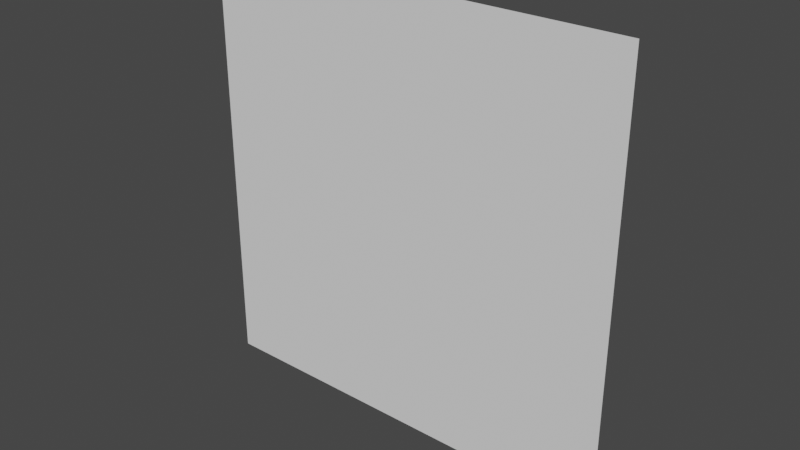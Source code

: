 # Source: background_tile.blend  (saved by Blender 3.0.42; exported with 4.5.12 LTS)
import bpy
from mathutils import Matrix  # noqa: F401  (used for matrix-valued properties, if any)

bpy.ops.wm.read_factory_settings(use_empty=True)
scene = bpy.context.scene
scene.name = 'Scene'

# ---- collections
col_collection = bpy.data.collections.new('Collection'); scene.collection.children.link(col_collection)

# ---- world
world_world = bpy.data.worlds.new('World'); scene.world = world_world
world_world.use_nodes = True; world_world.node_tree.nodes.clear()
_N = world_world.node_tree.nodes; _L = world_world.node_tree.links
n0 = _N.new('ShaderNodeOutputWorld'); n0.name = 'World Output'; n0.location = (300, 300)
n1 = _N.new('ShaderNodeBackground'); n1.name = 'Background'; n1.location = (10, 300)
n1.inputs[0].default_value = (0.05088, 0.05088, 0.05088, 1.0)
_L.new(n1.outputs[0], n0.inputs[0])
n0.is_active_output = True
world_world.color = (0.05088, 0.05088, 0.05088)
world_world.use_sun_shadow = False
world_world.sun_shadow_jitter_overblur = 0.0

# ---- meshes
me_piano = bpy.data.meshes.new('Piano')
me_piano.from_pydata([(-1.0, -1.0, 0.0), (1.0, -1.0, 0.0), (-1.0, 1.0, 0.0), (1.0, 1.0, 0.0)], [], [(0, 1, 3, 2)])
_uv = me_piano.uv_layers.new(name='Mappa UV')
_uv.uv.foreach_set('vector', [0.0, 0.0, 1.0, 0.0, 1.0, 1.0, 0.0, 1.0])
me_piano.use_remesh_fix_poles = True
me_piano.use_remesh_preserve_attributes = False
me_piano.update()

# ---- objects
ob_piano = bpy.data.objects.new('Piano', me_piano)

# ---- transforms, parenting, visibility, modifiers, constraints
ob_piano.location = (0.0, 0.0, 0.0)
ob_piano.rotation_euler = (1.571, 0.0, 0.0)

# ---- collection membership
col_collection.objects.link(ob_piano)

# ---- scene / render settings (as saved in the file)
scene.frame_start = 1; scene.frame_end = 250; scene.frame_set(1)
scene.render.engine = 'BLENDER_EEVEE_NEXT'
scene.cycles.sampling_pattern = 'TABULATED_SOBOL'
scene.cycles.use_light_tree = False
scene.view_settings.view_transform = 'Filmic'
bpy.context.view_layer.update()

# ---- added for rendering (the .blend has no active camera and no usable light): camera, sun
cam_auto = bpy.data.cameras.new('AutoCamera')
cam_auto.lens = 50.0
cam_auto.sensor_width = 36.0
cam_auto.clip_end = 1000.0
ob_auto_camera = bpy.data.objects.new('AutoCamera', cam_auto)
scene.collection.objects.link(ob_auto_camera)
ob_auto_camera.location = (2.61693, -3.14032, 2.09354)
ob_auto_camera.rotation_euler = (1.09748, -7.21219e-08, 0.694738)
scene.camera = ob_auto_camera
light_auto_sun = bpy.data.lights.new('AutoSun', 'SUN')
light_auto_sun.energy = 3.0
light_auto_sun.angle = 0.0523599
ob_auto_sun = bpy.data.objects.new('AutoSun', light_auto_sun)
scene.collection.objects.link(ob_auto_sun)
ob_auto_sun.rotation_euler = (0.872665, 0.174533, 0.523599)
bpy.context.view_layer.update()
